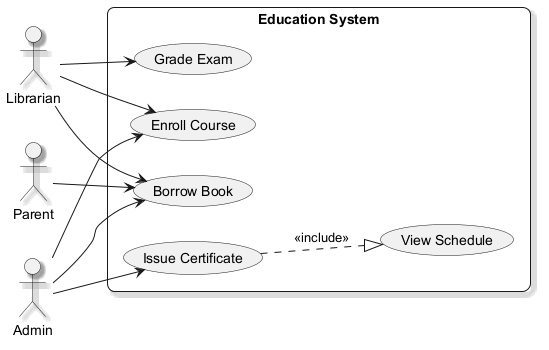

The diagram above was rendered by PlantUML. Its source (embedded in the PNG):
@startuml
skinparam backgroundColor #FFFFFF
skinparam roundCorner 15
skinparam shadowing true
left to right direction
actor "Librarian" as Librarian
actor "Admin" as Admin
actor "Parent" as Parent
rectangle "Education System" {
  usecase "View Schedule" as UC_ViewSchedule
  usecase "Grade Exam" as UC_GradeExam
  usecase "Issue Certificate" as UC_IssueCertificate
  usecase "Borrow Book" as UC_BorrowBook
  usecase "Enroll Course" as UC_EnrollCourse
}
Librarian --> UC_GradeExam
Librarian --> UC_BorrowBook
Librarian --> UC_EnrollCourse
Admin --> UC_IssueCertificate
Admin --> UC_BorrowBook
Admin --> UC_EnrollCourse
Parent --> UC_BorrowBook
UC_IssueCertificate ..|> UC_ViewSchedule : <<include>>
@enduml